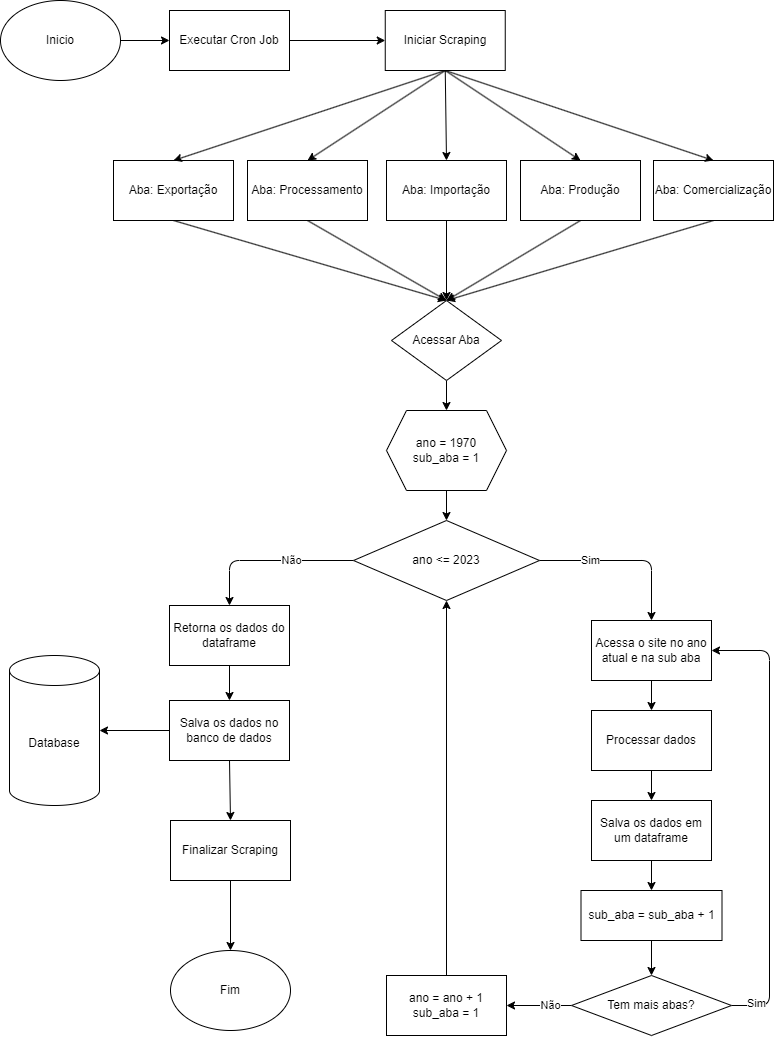

The diagram above was exported from draw.io. Its source (the exported page's mxGraphModel, read from the mxfile embedded in the PNG):
<mxGraphModel dx="1081" dy="649" grid="1" gridSize="10" guides="1" tooltips="1" connect="1" arrows="1" fold="1" page="1" pageScale="1" pageWidth="827" pageHeight="1169" math="0" shadow="0">
  <root>
    <mxCell id="0" />
    <mxCell id="1" parent="0" />
    <mxCell id="3" value="Database" style="shape=cylinder3;whiteSpace=wrap;html=1;boundedLbl=1;backgroundOutline=1;size=15;" parent="1" vertex="1">
      <mxGeometry x="29" y="685" width="90" height="150" as="geometry" />
    </mxCell>
    <mxCell id="195" style="edgeStyle=none;html=1;exitX=1;exitY=0.5;exitDx=0;exitDy=0;entryX=0;entryY=0.5;entryDx=0;entryDy=0;" parent="1" source="9" target="192" edge="1">
      <mxGeometry relative="1" as="geometry" />
    </mxCell>
    <mxCell id="9" value="Inicio" style="ellipse;whiteSpace=wrap;html=1;" parent="1" vertex="1">
      <mxGeometry x="20" y="30" width="120" height="80" as="geometry" />
    </mxCell>
    <mxCell id="198" style="edgeStyle=none;html=1;exitX=0.5;exitY=1;exitDx=0;exitDy=0;" parent="1" source="12" target="197" edge="1">
      <mxGeometry relative="1" as="geometry" />
    </mxCell>
    <mxCell id="12" value="Acessar Aba" style="rhombus;whiteSpace=wrap;html=1;" parent="1" vertex="1">
      <mxGeometry x="411" y="330" width="110" height="80" as="geometry" />
    </mxCell>
    <mxCell id="20" value="Fim" style="ellipse;whiteSpace=wrap;html=1;" parent="1" vertex="1">
      <mxGeometry x="190" y="980" width="120" height="80" as="geometry" />
    </mxCell>
    <mxCell id="56" style="edgeStyle=none;html=1;exitX=1;exitY=0.5;exitDx=0;exitDy=0;entryX=0.5;entryY=0;entryDx=0;entryDy=0;" parent="1" source="38" target="43" edge="1">
      <mxGeometry relative="1" as="geometry">
        <mxPoint x="679" y="670" as="targetPoint" />
        <Array as="points">
          <mxPoint x="671" y="590" />
        </Array>
      </mxGeometry>
    </mxCell>
    <mxCell id="58" value="Sim" style="edgeLabel;html=1;align=center;verticalAlign=middle;resizable=0;points=[];" parent="56" vertex="1" connectable="0">
      <mxGeometry x="-0.6101" y="-1" relative="1" as="geometry">
        <mxPoint x="17" y="-1" as="offset" />
      </mxGeometry>
    </mxCell>
    <mxCell id="59" style="edgeStyle=none;html=1;exitX=0;exitY=0.5;exitDx=0;exitDy=0;entryX=0.5;entryY=0;entryDx=0;entryDy=0;" parent="1" source="38" target="65" edge="1">
      <mxGeometry relative="1" as="geometry">
        <mxPoint x="249" y="640" as="targetPoint" />
        <Array as="points">
          <mxPoint x="249" y="590" />
        </Array>
      </mxGeometry>
    </mxCell>
    <mxCell id="61" value="Não" style="edgeLabel;html=1;align=center;verticalAlign=middle;resizable=0;points=[];" parent="59" vertex="1" connectable="0">
      <mxGeometry x="-0.5672" y="2" relative="1" as="geometry">
        <mxPoint x="-26" y="-2" as="offset" />
      </mxGeometry>
    </mxCell>
    <mxCell id="38" value="ano &amp;lt;= 2023" style="rhombus;whiteSpace=wrap;html=1;" parent="1" vertex="1">
      <mxGeometry x="373" y="550" width="186" height="80" as="geometry" />
    </mxCell>
    <mxCell id="48" style="edgeStyle=none;html=1;exitX=1;exitY=0.5;exitDx=0;exitDy=0;entryX=1;entryY=0.5;entryDx=0;entryDy=0;" parent="1" source="42" target="43" edge="1">
      <mxGeometry relative="1" as="geometry">
        <Array as="points">
          <mxPoint x="789" y="1035" />
          <mxPoint x="789" y="680" />
        </Array>
      </mxGeometry>
    </mxCell>
    <mxCell id="63" value="Sim" style="edgeLabel;html=1;align=center;verticalAlign=middle;resizable=0;points=[];" parent="48" vertex="1" connectable="0">
      <mxGeometry x="-0.8225" relative="1" as="geometry">
        <mxPoint x="-13" as="offset" />
      </mxGeometry>
    </mxCell>
    <mxCell id="52" value="" style="edgeStyle=none;html=1;" parent="1" source="42" target="51" edge="1">
      <mxGeometry relative="1" as="geometry" />
    </mxCell>
    <mxCell id="64" value="Não" style="edgeLabel;html=1;align=center;verticalAlign=middle;resizable=0;points=[];" parent="52" vertex="1" connectable="0">
      <mxGeometry x="-0.4505" y="2" relative="1" as="geometry">
        <mxPoint x="-4" y="-2" as="offset" />
      </mxGeometry>
    </mxCell>
    <mxCell id="42" value="Tem mais abas?" style="rhombus;whiteSpace=wrap;html=1;" parent="1" vertex="1">
      <mxGeometry x="591" y="1005" width="160" height="60" as="geometry" />
    </mxCell>
    <mxCell id="203" style="edgeStyle=none;html=1;exitX=0.5;exitY=1;exitDx=0;exitDy=0;entryX=0.5;entryY=0;entryDx=0;entryDy=0;" parent="1" source="43" target="196" edge="1">
      <mxGeometry relative="1" as="geometry" />
    </mxCell>
    <mxCell id="43" value="Acessa o site no ano atual e na sub aba" style="rounded=0;whiteSpace=wrap;html=1;" parent="1" vertex="1">
      <mxGeometry x="611" y="650" width="120" height="60" as="geometry" />
    </mxCell>
    <mxCell id="208" style="edgeStyle=none;html=1;exitX=0.5;exitY=1;exitDx=0;exitDy=0;entryX=0.5;entryY=0;entryDx=0;entryDy=0;" parent="1" source="46" target="47" edge="1">
      <mxGeometry relative="1" as="geometry" />
    </mxCell>
    <mxCell id="46" value="Salva os dados em um dataframe" style="rounded=0;whiteSpace=wrap;html=1;" parent="1" vertex="1">
      <mxGeometry x="611" y="830" width="120" height="60" as="geometry" />
    </mxCell>
    <mxCell id="50" style="edgeStyle=none;html=1;exitX=0.5;exitY=1;exitDx=0;exitDy=0;entryX=0.5;entryY=0;entryDx=0;entryDy=0;" parent="1" source="47" target="42" edge="1">
      <mxGeometry relative="1" as="geometry" />
    </mxCell>
    <mxCell id="47" value="sub_aba = sub_aba + 1" style="rounded=0;whiteSpace=wrap;html=1;" parent="1" vertex="1">
      <mxGeometry x="600.5" y="920" width="141" height="50" as="geometry" />
    </mxCell>
    <mxCell id="62" style="edgeStyle=none;html=1;exitX=0.5;exitY=0;exitDx=0;exitDy=0;entryX=0.5;entryY=1;entryDx=0;entryDy=0;" parent="1" source="51" target="38" edge="1">
      <mxGeometry relative="1" as="geometry" />
    </mxCell>
    <mxCell id="51" value="ano = ano + 1&lt;br&gt;sub_aba = 1" style="whiteSpace=wrap;html=1;" parent="1" vertex="1">
      <mxGeometry x="406" y="1005" width="120" height="60" as="geometry" />
    </mxCell>
    <mxCell id="68" style="edgeStyle=none;html=1;exitX=0.5;exitY=1;exitDx=0;exitDy=0;entryX=0.5;entryY=0;entryDx=0;entryDy=0;" parent="1" source="65" target="66" edge="1">
      <mxGeometry relative="1" as="geometry" />
    </mxCell>
    <mxCell id="65" value="Retorna os dados do dataframe" style="rounded=0;whiteSpace=wrap;html=1;" parent="1" vertex="1">
      <mxGeometry x="189" y="635" width="120" height="60" as="geometry" />
    </mxCell>
    <mxCell id="67" style="edgeStyle=none;html=1;exitX=0;exitY=0.5;exitDx=0;exitDy=0;" parent="1" source="66" target="3" edge="1">
      <mxGeometry relative="1" as="geometry" />
    </mxCell>
    <mxCell id="189" style="edgeStyle=none;html=1;exitX=0.5;exitY=1;exitDx=0;exitDy=0;entryX=0.5;entryY=0;entryDx=0;entryDy=0;" parent="1" source="66" target="188" edge="1">
      <mxGeometry relative="1" as="geometry" />
    </mxCell>
    <mxCell id="66" value="Salva os dados no banco de dados" style="rounded=0;whiteSpace=wrap;html=1;" parent="1" vertex="1">
      <mxGeometry x="189" y="730" width="120" height="60" as="geometry" />
    </mxCell>
    <mxCell id="217" style="edgeStyle=none;html=1;exitX=0.5;exitY=1;exitDx=0;exitDy=0;entryX=0.5;entryY=0;entryDx=0;entryDy=0;" edge="1" parent="1" source="170" target="12">
      <mxGeometry relative="1" as="geometry" />
    </mxCell>
    <mxCell id="170" value="Aba: Produção" style="rounded=0;whiteSpace=wrap;html=1;" parent="1" vertex="1">
      <mxGeometry x="540" y="190" width="120" height="60" as="geometry" />
    </mxCell>
    <mxCell id="216" style="edgeStyle=none;html=1;exitX=0.5;exitY=1;exitDx=0;exitDy=0;entryX=0.5;entryY=0;entryDx=0;entryDy=0;" edge="1" parent="1" source="171" target="12">
      <mxGeometry relative="1" as="geometry" />
    </mxCell>
    <mxCell id="171" value="Aba: Importação" style="rounded=0;whiteSpace=wrap;html=1;" parent="1" vertex="1">
      <mxGeometry x="406" y="190" width="120" height="60" as="geometry" />
    </mxCell>
    <mxCell id="215" style="edgeStyle=none;html=1;exitX=0.5;exitY=1;exitDx=0;exitDy=0;entryX=0.5;entryY=0;entryDx=0;entryDy=0;" edge="1" parent="1" source="172" target="12">
      <mxGeometry relative="1" as="geometry" />
    </mxCell>
    <mxCell id="172" value="Aba: Processamento" style="rounded=0;whiteSpace=wrap;html=1;" parent="1" vertex="1">
      <mxGeometry x="267" y="190" width="120" height="60" as="geometry" />
    </mxCell>
    <mxCell id="218" style="edgeStyle=none;html=1;exitX=0.5;exitY=1;exitDx=0;exitDy=0;entryX=0.5;entryY=0;entryDx=0;entryDy=0;" edge="1" parent="1" source="173" target="12">
      <mxGeometry relative="1" as="geometry" />
    </mxCell>
    <mxCell id="173" value="Aba: Comercialização" style="rounded=0;whiteSpace=wrap;html=1;" parent="1" vertex="1">
      <mxGeometry x="673" y="190" width="120" height="60" as="geometry" />
    </mxCell>
    <mxCell id="214" style="edgeStyle=none;html=1;exitX=0.5;exitY=1;exitDx=0;exitDy=0;entryX=0.5;entryY=0;entryDx=0;entryDy=0;" edge="1" parent="1" source="175" target="12">
      <mxGeometry relative="1" as="geometry" />
    </mxCell>
    <mxCell id="175" value="Aba: Exportação" style="rounded=0;whiteSpace=wrap;html=1;" parent="1" vertex="1">
      <mxGeometry x="133" y="190" width="120" height="60" as="geometry" />
    </mxCell>
    <mxCell id="190" style="edgeStyle=none;html=1;exitX=0.5;exitY=1;exitDx=0;exitDy=0;" parent="1" source="188" target="20" edge="1">
      <mxGeometry relative="1" as="geometry" />
    </mxCell>
    <mxCell id="188" value="Finalizar Scraping" style="rounded=0;whiteSpace=wrap;html=1;" parent="1" vertex="1">
      <mxGeometry x="190" y="850" width="120" height="60" as="geometry" />
    </mxCell>
    <mxCell id="209" style="edgeStyle=none;html=1;exitX=0.5;exitY=1;exitDx=0;exitDy=0;entryX=0.5;entryY=0;entryDx=0;entryDy=0;" edge="1" parent="1" source="191" target="175">
      <mxGeometry relative="1" as="geometry" />
    </mxCell>
    <mxCell id="210" style="edgeStyle=none;html=1;exitX=0.5;exitY=1;exitDx=0;exitDy=0;entryX=0.5;entryY=0;entryDx=0;entryDy=0;" edge="1" parent="1" source="191" target="172">
      <mxGeometry relative="1" as="geometry" />
    </mxCell>
    <mxCell id="211" style="edgeStyle=none;html=1;exitX=0.5;exitY=1;exitDx=0;exitDy=0;entryX=0.5;entryY=0;entryDx=0;entryDy=0;" edge="1" parent="1" source="191" target="171">
      <mxGeometry relative="1" as="geometry" />
    </mxCell>
    <mxCell id="212" style="edgeStyle=none;html=1;exitX=0.5;exitY=1;exitDx=0;exitDy=0;entryX=0.5;entryY=0;entryDx=0;entryDy=0;" edge="1" parent="1" source="191" target="170">
      <mxGeometry relative="1" as="geometry" />
    </mxCell>
    <mxCell id="213" style="edgeStyle=none;html=1;exitX=0.5;exitY=1;exitDx=0;exitDy=0;entryX=0.5;entryY=0;entryDx=0;entryDy=0;" edge="1" parent="1" source="191" target="173">
      <mxGeometry relative="1" as="geometry" />
    </mxCell>
    <mxCell id="191" value="Iniciar Scraping" style="rounded=0;whiteSpace=wrap;html=1;" parent="1" vertex="1">
      <mxGeometry x="404.75" y="40" width="120" height="60" as="geometry" />
    </mxCell>
    <mxCell id="194" style="edgeStyle=none;html=1;exitX=1;exitY=0.5;exitDx=0;exitDy=0;entryX=0;entryY=0.5;entryDx=0;entryDy=0;" parent="1" source="192" target="191" edge="1">
      <mxGeometry relative="1" as="geometry" />
    </mxCell>
    <mxCell id="192" value="Executar Cron Job" style="rounded=0;whiteSpace=wrap;html=1;" parent="1" vertex="1">
      <mxGeometry x="189" y="40" width="120" height="60" as="geometry" />
    </mxCell>
    <mxCell id="204" style="edgeStyle=none;html=1;exitX=0.5;exitY=1;exitDx=0;exitDy=0;entryX=0.5;entryY=0;entryDx=0;entryDy=0;" parent="1" source="196" target="46" edge="1">
      <mxGeometry relative="1" as="geometry" />
    </mxCell>
    <mxCell id="196" value="Processar dados" style="rounded=0;whiteSpace=wrap;html=1;" parent="1" vertex="1">
      <mxGeometry x="611" y="740" width="120" height="60" as="geometry" />
    </mxCell>
    <mxCell id="199" style="edgeStyle=none;html=1;exitX=0.5;exitY=1;exitDx=0;exitDy=0;" parent="1" source="197" target="38" edge="1">
      <mxGeometry relative="1" as="geometry" />
    </mxCell>
    <mxCell id="197" value="ano = 1970&lt;br&gt;sub_aba = 1" style="shape=hexagon;perimeter=hexagonPerimeter2;whiteSpace=wrap;html=1;fixedSize=1;" parent="1" vertex="1">
      <mxGeometry x="406" y="440" width="120" height="80" as="geometry" />
    </mxCell>
  </root>
</mxGraphModel>